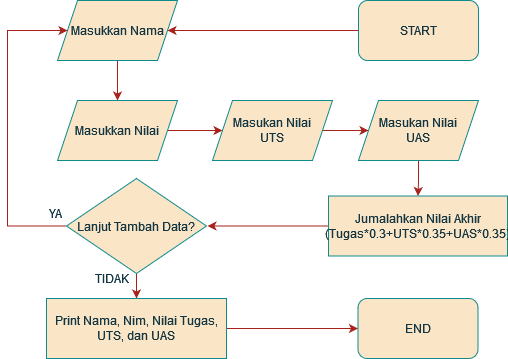

The diagram above was exported from draw.io. Its source (the exported page's mxGraphModel, read from the mxfile embedded in the PNG):
<mxGraphModel dx="1114" dy="561" grid="1" gridSize="10" guides="1" tooltips="1" connect="1" arrows="1" fold="1" page="1" pageScale="1" pageWidth="850" pageHeight="1100" background="#ffffff" math="0" shadow="0">
  <root>
    <mxCell id="0" />
    <mxCell id="1" parent="0" />
    <mxCell id="juvpf02Ev5o_29DIXweP-5" value="" style="edgeStyle=orthogonalEdgeStyle;rounded=0;orthogonalLoop=1;jettySize=auto;html=1;labelBackgroundColor=none;strokeColor=#A8201A;fontColor=default;" edge="1" parent="1" source="juvpf02Ev5o_29DIXweP-1" target="juvpf02Ev5o_29DIXweP-2">
      <mxGeometry relative="1" as="geometry" />
    </mxCell>
    <mxCell id="juvpf02Ev5o_29DIXweP-1" value="START" style="rounded=1;whiteSpace=wrap;html=1;labelBackgroundColor=none;fillColor=#FAE5C7;strokeColor=#0F8B8D;fontColor=#143642;" vertex="1" parent="1">
      <mxGeometry x="511" y="50" width="120" height="60" as="geometry" />
    </mxCell>
    <mxCell id="juvpf02Ev5o_29DIXweP-6" value="" style="edgeStyle=orthogonalEdgeStyle;rounded=0;orthogonalLoop=1;jettySize=auto;html=1;labelBackgroundColor=none;strokeColor=#A8201A;fontColor=default;" edge="1" parent="1" source="juvpf02Ev5o_29DIXweP-2" target="juvpf02Ev5o_29DIXweP-3">
      <mxGeometry relative="1" as="geometry" />
    </mxCell>
    <mxCell id="juvpf02Ev5o_29DIXweP-2" value="Masukkan Nama" style="shape=parallelogram;perimeter=parallelogramPerimeter;whiteSpace=wrap;html=1;fixedSize=1;labelBackgroundColor=none;fillColor=#FAE5C7;strokeColor=#0F8B8D;fontColor=#143642;" vertex="1" parent="1">
      <mxGeometry x="210" y="50" width="120" height="60" as="geometry" />
    </mxCell>
    <mxCell id="juvpf02Ev5o_29DIXweP-7" value="" style="edgeStyle=orthogonalEdgeStyle;rounded=0;orthogonalLoop=1;jettySize=auto;html=1;labelBackgroundColor=none;strokeColor=#A8201A;fontColor=default;" edge="1" parent="1" source="juvpf02Ev5o_29DIXweP-3" target="juvpf02Ev5o_29DIXweP-4">
      <mxGeometry relative="1" as="geometry" />
    </mxCell>
    <mxCell id="juvpf02Ev5o_29DIXweP-3" value="Masukkan Nilai" style="shape=parallelogram;perimeter=parallelogramPerimeter;whiteSpace=wrap;html=1;fixedSize=1;labelBackgroundColor=none;fillColor=#FAE5C7;strokeColor=#0F8B8D;fontColor=#143642;" vertex="1" parent="1">
      <mxGeometry x="210" y="150" width="120" height="60" as="geometry" />
    </mxCell>
    <mxCell id="juvpf02Ev5o_29DIXweP-9" value="" style="edgeStyle=orthogonalEdgeStyle;rounded=0;orthogonalLoop=1;jettySize=auto;html=1;labelBackgroundColor=none;strokeColor=#A8201A;fontColor=default;" edge="1" parent="1" source="juvpf02Ev5o_29DIXweP-4" target="juvpf02Ev5o_29DIXweP-8">
      <mxGeometry relative="1" as="geometry" />
    </mxCell>
    <mxCell id="juvpf02Ev5o_29DIXweP-4" value="&lt;div&gt;Masukan Nilai&lt;/div&gt;&lt;div&gt;UTS&lt;br&gt;&lt;/div&gt;" style="shape=parallelogram;perimeter=parallelogramPerimeter;whiteSpace=wrap;html=1;fixedSize=1;labelBackgroundColor=none;fillColor=#FAE5C7;strokeColor=#0F8B8D;fontColor=#143642;" vertex="1" parent="1">
      <mxGeometry x="365" y="150" width="120" height="60" as="geometry" />
    </mxCell>
    <mxCell id="juvpf02Ev5o_29DIXweP-19" value="" style="edgeStyle=orthogonalEdgeStyle;rounded=0;orthogonalLoop=1;jettySize=auto;html=1;strokeColor=#A8201A;fontColor=#143642;fillColor=#FAE5C7;" edge="1" parent="1" source="juvpf02Ev5o_29DIXweP-8" target="juvpf02Ev5o_29DIXweP-18">
      <mxGeometry relative="1" as="geometry" />
    </mxCell>
    <mxCell id="juvpf02Ev5o_29DIXweP-8" value="&lt;div&gt;Masukan Nilai&lt;/div&gt;&lt;div&gt;UAS&lt;br&gt;&lt;/div&gt;" style="shape=parallelogram;perimeter=parallelogramPerimeter;whiteSpace=wrap;html=1;fixedSize=1;labelBackgroundColor=none;fillColor=#FAE5C7;strokeColor=#0F8B8D;fontColor=#143642;" vertex="1" parent="1">
      <mxGeometry x="511" y="150" width="120" height="60" as="geometry" />
    </mxCell>
    <mxCell id="juvpf02Ev5o_29DIXweP-15" style="edgeStyle=orthogonalEdgeStyle;rounded=0;orthogonalLoop=1;jettySize=auto;html=1;entryX=0;entryY=0.5;entryDx=0;entryDy=0;labelBackgroundColor=none;strokeColor=#A8201A;fontColor=default;" edge="1" parent="1" source="juvpf02Ev5o_29DIXweP-12" target="juvpf02Ev5o_29DIXweP-2">
      <mxGeometry relative="1" as="geometry">
        <Array as="points">
          <mxPoint x="160" y="276" />
          <mxPoint x="160" y="80" />
        </Array>
      </mxGeometry>
    </mxCell>
    <mxCell id="juvpf02Ev5o_29DIXweP-22" value="" style="edgeStyle=orthogonalEdgeStyle;rounded=0;orthogonalLoop=1;jettySize=auto;html=1;strokeColor=#A8201A;fontColor=#143642;fillColor=#FAE5C7;" edge="1" parent="1" source="juvpf02Ev5o_29DIXweP-12" target="juvpf02Ev5o_29DIXweP-21">
      <mxGeometry relative="1" as="geometry" />
    </mxCell>
    <mxCell id="juvpf02Ev5o_29DIXweP-12" value="Lanjut Tambah Data?" style="rhombus;whiteSpace=wrap;html=1;labelBackgroundColor=none;fillColor=#FAE5C7;strokeColor=#0F8B8D;fontColor=#143642;" vertex="1" parent="1">
      <mxGeometry x="219" y="228" width="140" height="95" as="geometry" />
    </mxCell>
    <mxCell id="juvpf02Ev5o_29DIXweP-16" value="YA" style="rounded=0;whiteSpace=wrap;html=1;strokeColor=none;fontColor=#143642;fillColor=none;" vertex="1" parent="1">
      <mxGeometry x="183.5" y="247.5" width="48.5" height="30" as="geometry" />
    </mxCell>
    <mxCell id="juvpf02Ev5o_29DIXweP-17" value="TIDAK" style="rounded=0;whiteSpace=wrap;html=1;strokeColor=none;fontColor=#143642;fillColor=none;" vertex="1" parent="1">
      <mxGeometry x="246" y="308" width="38" height="40" as="geometry" />
    </mxCell>
    <mxCell id="juvpf02Ev5o_29DIXweP-20" style="edgeStyle=orthogonalEdgeStyle;rounded=0;orthogonalLoop=1;jettySize=auto;html=1;strokeColor=#A8201A;fontColor=#143642;fillColor=#FAE5C7;" edge="1" parent="1" source="juvpf02Ev5o_29DIXweP-18">
      <mxGeometry relative="1" as="geometry">
        <mxPoint x="360" y="275.5" as="targetPoint" />
      </mxGeometry>
    </mxCell>
    <mxCell id="juvpf02Ev5o_29DIXweP-18" value="&lt;div&gt;Jumalahkan Nilai Akhir&lt;/div&gt;&lt;div&gt;(Tugas*0.3+UTS*0.35+UAS*0.35)&lt;br&gt;&lt;/div&gt;" style="rounded=0;whiteSpace=wrap;html=1;strokeColor=#0F8B8D;fontColor=#143642;fillColor=#FAE5C7;" vertex="1" parent="1">
      <mxGeometry x="481" y="245.5" width="179" height="60" as="geometry" />
    </mxCell>
    <mxCell id="juvpf02Ev5o_29DIXweP-24" value="" style="edgeStyle=orthogonalEdgeStyle;rounded=0;orthogonalLoop=1;jettySize=auto;html=1;strokeColor=#A8201A;fontColor=#143642;fillColor=#FAE5C7;" edge="1" parent="1" source="juvpf02Ev5o_29DIXweP-21" target="juvpf02Ev5o_29DIXweP-23">
      <mxGeometry relative="1" as="geometry" />
    </mxCell>
    <mxCell id="juvpf02Ev5o_29DIXweP-21" value="&lt;div&gt;Print Nama, Nim, Nilai Tugas, UTS, dan UAS&lt;br&gt;&lt;/div&gt;" style="rounded=0;whiteSpace=wrap;html=1;strokeColor=#0F8B8D;fontColor=#143642;fillColor=#FAE5C7;" vertex="1" parent="1">
      <mxGeometry x="199" y="348" width="180" height="60" as="geometry" />
    </mxCell>
    <mxCell id="juvpf02Ev5o_29DIXweP-23" value="&lt;div&gt;END&lt;/div&gt;" style="rounded=1;whiteSpace=wrap;html=1;labelBackgroundColor=none;fillColor=#FAE5C7;strokeColor=#0F8B8D;fontColor=#143642;" vertex="1" parent="1">
      <mxGeometry x="510.5" y="348" width="120" height="60" as="geometry" />
    </mxCell>
  </root>
</mxGraphModel>